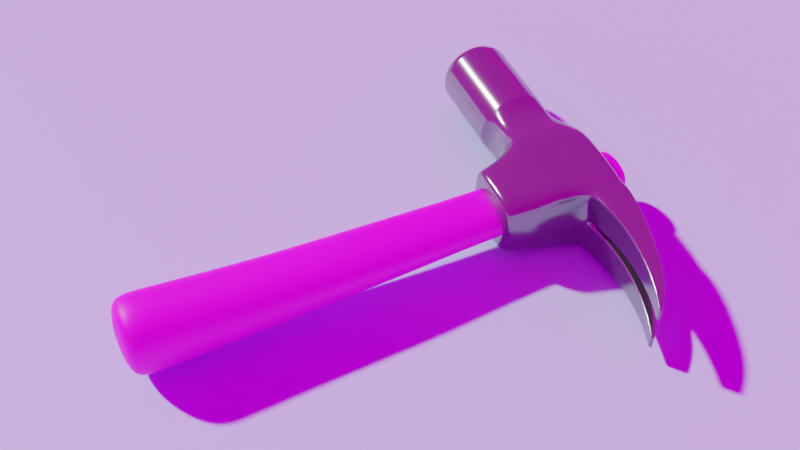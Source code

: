 # Source: Hammer.blend  (saved by Blender 3.0.42; exported with 4.5.12 LTS)
import bpy
from mathutils import Matrix  # noqa: F401  (used for matrix-valued properties, if any)

bpy.ops.wm.read_factory_settings(use_empty=True)
scene = bpy.context.scene
scene.name = 'Scene'

# ---- collections
col_collection = bpy.data.collections.new('Collection'); scene.collection.children.link(col_collection)

# ---- images (referenced by path relative to the original .blend; pixels are not part of the script)
import os
ASSET_DIR = os.environ.get("B2B_ASSET_DIR", "")  # directory of the original .blend (textures are referenced by path, not embedded)
HERE = os.path.dirname(os.path.abspath(__file__))  # packed textures are extracted next to this script under _unpacked/

def load_image(name, relpath, width, height, colorspace="sRGB"):
    """Load a texture the original file referenced (path relative to the .blend, or extracted next to this script)."""
    p = next((c for c in (os.path.join(HERE, relpath), os.path.join(ASSET_DIR, relpath)) if relpath and os.path.exists(c)), "")
    if p:
        img = bpy.data.images.load(p, check_existing=True)
        img.name = name
    else:  # same state as the original file: an image datablock whose file is absent (Cycles renders it pink)
        img = bpy.data.images.new(name, width, height)
        img.source = "FILE"
        img.filepath = "//" + (relpath or name)
    img.colorspace_settings.name = colorspace
    return img
img_wood_jpg = load_image('wood.jpg', 'wood.jpg', 1024, 1024, 'sRGB')
img_quattro_canti_4k_exr = load_image('quattro_canti_4k.exr', 'quattro_canti_4k.exr', 1024, 1024, 'Linear Rec.709')

# ---- materials (node trees are filled in below, after node groups)
mat_material = bpy.data.materials.new('Material')
mat_material.alpha_threshold = 0.0
mat_material.line_color = (0.0, 0.0, 0.0, 1.0)
mat_001 = bpy.data.materials.new('材质.001')
mat_x = bpy.data.materials.new('材质')

# ---- material node trees
mat_material.use_nodes = True; mat_material.node_tree.nodes.clear()
_N = mat_material.node_tree.nodes; _L = mat_material.node_tree.links
n0 = _N.new('ShaderNodeOutputMaterial'); n0.name = 'Material Output'; n0.location = (300, 300)
n1 = _N.new('ShaderNodeBsdfPrincipled'); n1.name = 'Principled BSDF'; n1.location = (10, 300)
n1.distribution = 'GGX'
n1.subsurface_method = 'BURLEY'
n1.inputs[0].default_value = (0.2598, 0.2598, 0.2598, 1.0)
n1.inputs[1].default_value = 0.9
n1.inputs[2].default_value = 0.14
n1.inputs[3].default_value = 1.45
n1.inputs[27].default_value = (0.0, 0.0, 0.0, 1.0)
n1.inputs[28].default_value = 1.0
_L.new(n1.outputs[0], n0.inputs[0])
n0.is_active_output = True
mat_001.use_nodes = True; mat_001.node_tree.nodes.clear()
_N = mat_001.node_tree.nodes; _L = mat_001.node_tree.links
n0 = _N.new('ShaderNodeBsdfPrincipled'); n0.name = 'Principled BSDF'; n0.location = (146, 300)
n0.distribution = 'GGX'
n0.subsurface_method = 'BURLEY'
n0.inputs[3].default_value = 1.45
n0.inputs[27].default_value = (0.0, 0.0, 0.0, 1.0)
n0.inputs[28].default_value = 1.0
n1 = _N.new('ShaderNodeOutputMaterial'); n1.name = 'Material Output'; n1.location = (436, 300)
n2 = _N.new('ShaderNodeTexImage'); n2.name = '图像纹理'; n2.location = (-394, 210)
n2.image = img_wood_jpg
n3 = _N.new('ShaderNodeGamma'); n3.name = '伽玛'; n3.location = (-74, 223)
n3.inputs[1].default_value = 1.5
_L.new(n0.outputs[0], n1.inputs[0])
_L.new(n2.outputs[0], n3.inputs[0])
_L.new(n3.outputs[0], n0.inputs[0])
n1.is_active_output = True
mat_x.use_nodes = True; mat_x.node_tree.nodes.clear()
_N = mat_x.node_tree.nodes; _L = mat_x.node_tree.links
n0 = _N.new('ShaderNodeBsdfPrincipled'); n0.name = 'Principled BSDF'; n0.location = (10, 300)
n0.distribution = 'GGX'
n0.subsurface_method = 'BURLEY'
n0.inputs[0].default_value = (0.5414, 0.7918, 0.9849, 1.0)
n0.inputs[3].default_value = 1.45
n0.inputs[27].default_value = (0.0, 0.0, 0.0, 1.0)
n0.inputs[28].default_value = 1.0
n1 = _N.new('ShaderNodeOutputMaterial'); n1.name = 'Material Output'; n1.location = (300, 300)
_L.new(n0.outputs[0], n1.inputs[0])
n1.is_active_output = True

# ---- world
world_world = bpy.data.worlds.new('World'); scene.world = world_world
world_world.use_nodes = True; world_world.node_tree.nodes.clear()
_N = world_world.node_tree.nodes; _L = world_world.node_tree.links
n0 = _N.new('ShaderNodeOutputWorld'); n0.name = 'World Output'; n0.location = (300, 300)
n1 = _N.new('ShaderNodeBackground'); n1.name = 'Background'; n1.location = (10, 300)
n2 = _N.new('ShaderNodeTexEnvironment'); n2.name = '环境纹理'; n2.location = (-280, 280)
n2.image = img_quattro_canti_4k_exr
_L.new(n1.outputs[0], n0.inputs[0])
_L.new(n2.outputs[0], n1.inputs[0])
n0.is_active_output = True
world_world.color = (0.05088, 0.05088, 0.05088)
world_world.use_sun_shadow = False
world_world.sun_shadow_jitter_overblur = 0.0

# ---- cameras
cam_x = bpy.data.cameras.new('摄像机')

# ---- meshes
me_cube = bpy.data.meshes.new('Cube')
me_cube.from_pydata([(0.9812, 1.017, 0.9969), (1.0, 0.5768, -0.5768), (0.7474, -1.634, 0.7474), (0.7474, -1.634, -0.7474), (-0.9812, 1.017, 0.9969), (-1.0, 0.5768, -0.5768), (-0.7474, -1.634, 0.7474), (-0.7474, -1.634, -0.7474), (0.0, 1.0, -1.0), (0.0, -1.634, 0.7474), (0.0, -1.634, -0.7474), (-0.0188, 1.017, 0.9969), (0.9786, 1.109, 0.003897), (-0.7474, -1.634, 0.0), (0.7474, -1.634, 0.0), (-0.9786, 1.109, 0.003897), (0.02142, 1.109, 0.003897), (-1.0, 0.0, -0.6078), (1.0, 0.0, 0.6078), (-1.0, 0.0, 0.6078), (1.0, 0.0, -0.6078), (0.0, -0.4805, -0.9128), (1.0, 0.0, 0.0), (-1.0, 0.0, 0.0), (-1.0, -0.6078, 0.0), (-1.0, -0.5768, 0.5768), (1.0, -0.6078, 0.0), (1.0, -0.5768, -0.5768), (0.0, -0.4805, 1.0), (0.0, -1.0, -1.0), (1.0, -0.5768, 0.5768), (-1.0, -0.5768, -0.5768), (0.0, -2.122, -0.7474), (0.0, -2.122, 0.7474), (0.7474, -2.122, 0.0), (-0.7474, -2.122, 0.0), (-0.7474, -2.122, 0.7474), (0.7474, -2.122, -0.7474), (0.7474, -2.122, 0.7474), (-0.7474, -2.122, -0.7474), (0.0, -2.417, -0.9884), (0.0, -2.417, 0.9884), (0.9884, -2.417, 6.969e-09), (-0.9884, -2.417, 6.969e-09), (-0.6989, -2.417, 0.6989), (0.6989, -2.417, -0.6989), (0.6989, -2.417, 0.6989), (-0.6989, -2.417, -0.6989), (-1.49e-08, -4.745, -0.6587), (0.0, -4.46, -0.9884), (-7.451e-09, -4.707, -0.8339), (-1.863e-09, -4.603, -0.947), (-6.708e-10, -4.745, 0.6587), (0.0, -4.46, 0.9884), (0.0, -4.707, 0.8339), (0.0, -4.603, 0.947), (0.9884, -4.46, 4.8e-08), (0.6587, -4.745, 5.148e-08), (0.947, -4.603, 5.215e-08), (0.8339, -4.707, 5.402e-08), (-0.9884, -4.46, 4.8e-08), (-0.6587, -4.745, 6.706e-08), (-0.947, -4.603, 5.402e-08), (-0.8339, -4.707, 6.147e-08), (-0.4658, -4.745, 0.4658), (-0.6989, -4.46, 0.6989), (-0.5897, -4.707, 0.5897), (-0.6696, -4.603, 0.6696), (0.4658, -4.745, -0.4658), (0.6989, -4.46, -0.6989), (0.5897, -4.707, -0.5897), (0.6696, -4.603, -0.6696), (0.4658, -4.745, 0.4658), (0.6989, -4.46, 0.6989), (0.5897, -4.707, 0.5897), (0.6696, -4.603, 0.6696), (-0.4658, -4.745, -0.4658), (-0.6989, -4.46, -0.6989), (-0.5897, -4.707, -0.5897), (-0.6696, -4.603, -0.6696), (0.3259, 4.454, -0.244), (0.3237, 4.494, -0.1913), (0.6763, 4.494, -0.1913), (0.6741, 4.454, -0.244), (-0.6741, 4.454, -0.244), (-0.6763, 4.494, -0.1913), (-0.3237, 4.494, -0.1913), (-0.3259, 4.454, -0.244), (0.2159, 3.912, 0.3036), (0.1098, 2.556, 0.723), (0.1119, 2.23, 0.2457), (0.2357, 3.659, 0.07996), (0.7664, 3.91, 0.3045), (0.8902, 2.556, 0.723), (0.7841, 3.661, 0.07947), (0.8881, 2.23, 0.2457), (-0.7841, 3.912, 0.3036), (-0.8902, 2.556, 0.723), (-0.8881, 2.23, 0.2457), (-0.7643, 3.659, 0.07996), (-0.2336, 3.91, 0.3045), (-0.1098, 2.556, 0.723), (-0.2159, 3.661, 0.07947), (-0.1119, 2.23, 0.2457), (-0.2156, 0.0, -1.945), (-0.2156, -0.3626, -1.945), (0.0, 0.3626, -1.945), (-0.2156, 0.3626, -1.945), (0.0, -0.3626, -1.945), (0.2156, -0.3626, -1.945), (0.2156, 0.0, -1.945), (0.2156, 0.3626, -1.945), (-0.2156, 0.0, -1.009), (0.0, -2.439, -0.9884), (0.6989, -2.439, -0.6989), (-0.6989, -2.439, -0.6989), (0.0, -2.439, 0.9884), (-0.6989, -2.439, 0.6989), (0.6989, -2.439, 0.6989), (0.9884, -2.439, 7.425e-09), (-0.9884, -2.439, 7.425e-09), (0.7011, -2.403, 0.7011), (-0.9776, -2.403, 6.656e-09), (0.0, -2.403, 0.9776), (-0.7011, -2.403, 0.7011), (0.9776, -2.403, 6.656e-09), (0.0, -2.403, -0.9776), (-0.7011, -2.403, -0.7011), (0.7011, -2.403, -0.7011), (0.6989, -4.447, -0.6989), (-0.6989, -4.447, 0.6989), (0.9884, -4.447, 4.773e-08), (-0.9884, -4.447, 4.773e-08), (0.0, -4.447, -0.9884), (-0.6989, -4.447, -0.6989), (0.0, -4.447, 0.9884), (0.6989, -4.447, 0.6989), (-0.9855, -4.47, 4.842e-08), (-0.6968, -4.47, 0.6968), (0.9855, -4.47, 4.829e-08), (0.6968, -4.47, -0.6968), (0.0, -4.47, 0.9855), (-1.309e-10, -4.47, -0.9855), (0.6968, -4.47, 0.6968), (-0.6968, -4.47, -0.6968), (-0.6795, -4.745, 6.706e-08), (-0.4805, -4.745, 0.4805), (0.6795, -4.745, 5.215e-08), (0.4805, -4.745, -0.4805), (0.0, -4.745, 0.6795), (-1.49e-08, -4.745, -0.6795), (0.4805, -4.745, 0.4805), (-0.4805, -4.745, -0.4805), (1.0, 0.5768, 0.5768), (0.0, 0.4805, 1.0), (0.0188, 1.017, 0.9969), (-1.0, 0.5768, 0.5768), (0.692, 4.508, -0.2028), (0.308, 4.508, -0.2028), (-0.308, 4.508, -0.2028), (-0.692, 4.508, -0.2028), (0.7841, 3.912, 0.3036), (0.9079, 2.558, 0.7227), (0.2336, 3.91, 0.3045), (0.09206, 2.558, 0.7227), (-0.2159, 3.912, 0.3036), (-0.09206, 2.558, 0.7227), (-0.7664, 3.91, 0.3045), (-0.9079, 2.558, 0.7227), (-1.0, 0.6078, 0.0), (1.0, 0.6078, 0.0), (0.0, 1.089, 0.0), (-0.02142, 1.109, 0.003897), (0.308, 4.473, -0.2516), (0.692, 4.473, -0.2516), (-0.692, 4.473, -0.2516), (-0.308, 4.473, -0.2516), (0.09206, 2.231, 0.2458), (0.2159, 3.661, 0.07947), (0.7643, 3.659, 0.07996), (0.9079, 2.231, 0.2458), (-0.9079, 2.231, 0.2458), (-0.7841, 3.661, 0.07947), (-0.2357, 3.659, 0.07996), (-0.09206, 2.231, 0.2458), (0.6938, 4.496, -0.1929), (0.3062, 4.496, -0.1929), (0.3062, 4.457, -0.2451), (0.6938, 4.457, -0.2451), (0.678, 4.483, -0.1816), (0.322, 4.483, -0.1816), (0.3241, 4.439, -0.2377), (0.6759, 4.439, -0.2377), (-0.3066, 4.499, -0.1953), (-0.6934, 4.499, -0.1953), (-0.6934, 4.461, -0.2467), (-0.3066, 4.461, -0.2467), (-0.3224, 4.486, -0.184), (-0.6776, 4.486, -0.184), (-0.6754, 4.443, -0.2393), (-0.3246, 4.443, -0.2393), (-1.0, 0.0, -1.0), (-1.0, -1.0, -1.0), (1.0, 1.089, 0.0), (1.0, 1.0, -1.0), (-1.0, -1.0, 0.0), (-0.3025, -0.4805, 1.0), (1.0, -1.0, 0.0), (1.0, -1.0, -1.0), (-1.0, 1.089, 0.0), (-1.0, 1.0, -1.0), (0.3025, 0.0, 1.0), (0.3025, -0.4805, 1.0), (-0.3025, 0.0, 1.0), (-0.3025, 0.4805, 1.0), (1.0, 0.0, -1.0), (0.3025, 0.4805, 1.0), (-1.0, 0.0, -0.5768), (-1.0, -0.6078, -0.6078), (1.0, 0.5768, 0.0), (1.0, 0.6078, -0.6078), (-1.0, -0.5768, 0.0), (-1.0, -0.6078, 0.6078), (1.0, -0.5768, 0.0), (1.0, -0.6078, -0.6078), (-1.0, 0.5768, 0.0), (-1.0, 0.6078, -0.6078), (1.0, 0.0, 0.5768), (1.0, -0.6078, 0.6078), (-1.0, 0.0, 0.5768), (-1.0, 0.6078, 0.6078), (1.0, 0.0, -0.5768), (1.0, 0.6078, 0.6078), (-0.8572, 0.0, -1.724), (0.8572, 0.0, -1.724), (0.8572, -0.8572, -1.724), (0.0, -0.8572, -1.724), (-0.8572, -0.8572, -1.724), (0.8572, 0.8572, -1.724), (0.0, 0.8572, -1.724), (-0.8572, 0.8572, -1.724), (0.0, -1.0, 1.0), (-1.0, -1.0, 1.0), (1.0, 0.0, 1.0), (1.0, -1.0, 1.0), (-1.0, 0.0, 1.0), (-1.0, 1.0, 1.0), (0.0, 1.0, 1.0), (1.0, 1.0, 1.0), (0.0, 0.4805, -0.9128), (-0.3025, -0.4805, -0.9128), (0.3025, 0.0, -0.9128), (0.3025, -0.4805, -0.9128), (-0.3025, 0.0, -0.9128), (-0.3025, 0.4805, -0.9128), (0.3025, 0.4805, -0.9128), (0.3025, 0.4805, 0.9816), (0.0, 0.4805, 0.9816), (0.3025, -0.4805, 0.9816), (0.3025, 0.0, 0.9816), (0.0, -0.4805, 0.9816), (-0.3025, 0.4805, 0.9816), (-0.3025, 0.0, 0.9816), (-0.3025, -0.4805, 0.9816), (-0.8138, 0.0, -1.945), (-0.8138, -0.8138, -1.945), (0.0, 0.8138, -1.945), (-0.8138, 0.8138, -1.945), (0.0, -0.8138, -1.945), (0.8138, -0.8138, -1.945), (0.8138, 0.0, -1.945), (0.8138, 0.8138, -1.945), (-0.2156, -0.3626, -1.009), (0.0, 0.3626, -1.009), (-0.2156, 0.3626, -1.009), (0.0, -0.3626, -1.009), (0.2156, -0.3626, -1.009), (0.2156, 0.0, -1.009), (0.2156, 0.3626, -1.009), (-0.2156, 0.0, -1.877), (-0.2156, 0.3626, -1.877), (0.0, 0.3626, -1.877), (0.2156, 0.3626, -1.877), (0.2156, -0.3626, -1.877), (0.0, -0.3626, -1.877), (-0.2156, -0.3626, -1.877), (0.2156, 0.0, -1.877)], [], [(260, 258, 252, 21), (10, 3, 37, 32), (23, 229, 156, 225), (238, 234, 270, 271), (22, 227, 30, 223), (237, 233, 264, 265), (7, 10, 32, 39), (259, 256, 255, 251), (14, 2, 38, 34), (210, 209, 171, 8), (8, 171, 203, 204), (231, 22, 223, 27), (217, 23, 225, 5), (6, 13, 35, 36), (31, 221, 23, 217), (1, 219, 22, 231), (258, 259, 251, 252), (234, 235, 269, 270), (219, 153, 227, 22), (235, 236, 268, 269), (221, 25, 229, 23), (256, 257, 249, 255), (13, 6, 242, 205), (14, 3, 208, 207), (6, 9, 241, 242), (3, 10, 29, 208), (9, 2, 244, 241), (10, 7, 202, 29), (7, 13, 205, 202), (2, 14, 207, 244), (127, 126, 40, 47), (125, 121, 46, 42), (124, 122, 43, 44), (123, 124, 44, 41), (3, 14, 34, 37), (13, 7, 39, 35), (2, 9, 33, 38), (9, 6, 36, 33), (129, 131, 56, 69), (134, 133, 49, 77), (132, 134, 77, 60), (126, 128, 45, 40), (128, 125, 42, 45), (122, 127, 47, 43), (121, 123, 41, 46), (136, 135, 53, 73), (130, 132, 60, 65), (135, 130, 65, 53), (52, 64, 61, 76, 48, 68, 57, 72), (131, 136, 73, 56), (145, 146, 66, 63), (63, 66, 67, 62), (137, 138, 65, 60), (147, 148, 70, 59), (59, 70, 71, 58), (139, 140, 69, 56), (141, 138, 67, 55), (55, 67, 66, 54), (54, 66, 146, 149), (142, 140, 71, 51), (51, 71, 70, 50), (50, 70, 148, 150), (143, 141, 55, 75), (75, 55, 54, 74), (74, 54, 149, 151), (144, 142, 51, 79), (79, 51, 50, 78), (78, 50, 150, 152), (152, 145, 63, 78), (78, 63, 62, 79), (144, 137, 60, 77), (151, 147, 59, 74), (74, 59, 58, 75), (143, 139, 56, 73), (133, 129, 69, 49), (173, 158, 157, 174), (0, 93, 89, 155), (247, 164, 177, 171), (203, 180, 162, 248), (188, 174, 157, 185), (175, 160, 159, 176), (11, 101, 97, 4), (246, 168, 181, 209), (171, 184, 166, 247), (196, 176, 159, 193), (191, 80, 83, 192), (197, 86, 85, 198), (16, 90, 95, 12), (186, 158, 173, 187), (199, 84, 87, 200), (15, 98, 103, 172), (194, 160, 175, 195), (91, 179, 95, 90), (94, 161, 162, 180), (92, 163, 89, 93), (88, 178, 177, 164), (99, 183, 103, 98), (102, 165, 166, 184), (100, 167, 97, 101), (96, 182, 181, 168), (189, 82, 81, 190), (285, 279, 112, 272), (283, 284, 275, 276), (281, 282, 278, 273), (279, 280, 274, 112), (236, 237, 265, 268), (239, 238, 271, 266), (240, 239, 266, 267), (233, 240, 267, 264), (40, 45, 114, 113), (42, 46, 118, 119), (41, 44, 117, 116), (44, 43, 120, 117), (46, 41, 116, 118), (43, 47, 115, 120), (47, 40, 113, 115), (45, 42, 119, 114), (38, 33, 123, 121), (35, 39, 127, 122), (37, 34, 125, 128), (32, 37, 128, 126), (33, 36, 124, 123), (36, 35, 122, 124), (34, 38, 121, 125), (39, 32, 126, 127), (113, 114, 129, 133), (119, 118, 136, 131), (116, 117, 130, 135), (117, 120, 132, 130), (118, 116, 135, 136), (120, 115, 134, 132), (115, 113, 133, 134), (114, 119, 131, 129), (75, 58, 139, 143), (79, 62, 137, 144), (77, 49, 142, 144), (73, 53, 141, 143), (49, 69, 140, 142), (53, 65, 138, 141), (58, 71, 140, 139), (62, 67, 138, 137), (61, 64, 146, 145), (57, 68, 148, 147), (64, 52, 149, 146), (68, 48, 150, 148), (52, 72, 151, 149), (48, 76, 152, 150), (76, 61, 145, 152), (72, 57, 147, 151), (0, 155, 247, 248), (11, 4, 246, 247), (81, 82, 157, 158), (85, 86, 159, 160), (92, 93, 162, 161), (89, 163, 88, 164), (100, 101, 166, 165), (97, 167, 96, 168), (189, 92, 161, 185), (190, 81, 158, 186), (155, 89, 164, 247), (93, 0, 248, 162), (197, 100, 165, 193), (198, 85, 160, 194), (4, 97, 168, 246), (101, 11, 247, 166), (15, 172, 171, 209), (16, 12, 203, 171), (83, 80, 173, 174), (87, 84, 175, 176), (91, 90, 177, 178), (95, 179, 94, 180), (99, 98, 181, 182), (103, 183, 102, 184), (90, 16, 171, 177), (191, 91, 178, 187), (12, 95, 180, 203), (192, 83, 174, 188), (98, 15, 209, 181), (199, 99, 182, 195), (172, 103, 184, 171), (200, 87, 176, 196), (179, 192, 188, 94), (80, 191, 187, 173), (163, 190, 186, 88), (82, 189, 185, 157), (92, 189, 190, 163), (88, 186, 187, 178), (91, 191, 192, 179), (94, 188, 185, 161), (183, 200, 196, 102), (84, 199, 195, 175), (167, 198, 194, 96), (86, 197, 193, 159), (96, 194, 195, 182), (99, 199, 200, 183), (100, 197, 198, 167), (102, 196, 193, 165), (218, 17, 201, 202), (170, 220, 204, 203), (222, 24, 205, 242), (224, 26, 207, 208), (226, 169, 209, 210), (228, 18, 243, 244), (230, 19, 245, 246), (220, 20, 215, 204), (232, 170, 203, 248), (24, 218, 202, 205), (26, 228, 244, 207), (169, 230, 246, 209), (17, 226, 210, 201), (18, 232, 248, 243), (19, 222, 242, 245), (20, 224, 208, 215), (31, 217, 17, 218), (219, 1, 220, 170), (25, 221, 24, 222), (27, 223, 26, 224), (5, 225, 169, 226), (30, 227, 18, 228), (156, 229, 19, 230), (1, 231, 20, 220), (153, 219, 170, 232), (221, 31, 218, 24), (223, 30, 228, 26), (225, 156, 230, 169), (217, 5, 226, 17), (227, 153, 232, 18), (229, 25, 222, 19), (231, 27, 224, 20), (201, 210, 240, 233), (210, 8, 239, 240), (8, 204, 238, 239), (29, 202, 237, 236), (208, 29, 236, 235), (215, 208, 235, 234), (202, 201, 233, 237), (204, 215, 234, 238), (28, 206, 242, 241), (211, 212, 244, 243), (213, 214, 246, 245), (154, 216, 248, 247), (212, 28, 241, 244), (214, 154, 247, 246), (216, 211, 243, 248), (206, 213, 245, 242), (261, 262, 253, 254), (263, 260, 21, 250), (262, 263, 250, 253), (257, 261, 254, 249), (154, 214, 261, 257), (213, 206, 263, 262), (206, 28, 260, 263), (214, 213, 262, 261), (216, 154, 257, 256), (212, 211, 259, 258), (211, 216, 256, 259), (28, 212, 258, 260), (104, 105, 265, 264), (106, 107, 267, 266), (108, 109, 269, 268), (110, 111, 271, 270), (111, 106, 266, 271), (105, 108, 268, 265), (107, 104, 264, 267), (109, 110, 270, 269), (286, 283, 276, 277), (284, 285, 272, 275), (282, 286, 277, 278), (280, 281, 273, 274), (107, 106, 281, 280), (111, 110, 286, 282), (108, 105, 285, 284), (110, 109, 283, 286), (104, 107, 280, 279), (106, 111, 282, 281), (109, 108, 284, 283), (105, 104, 279, 285)])
me_cube.polygons.foreach_set('use_smooth', [True] * 277)
_uv = me_cube.uv_layers.new(name='UVMap')
_uv.uv.foreach_set('vector', [0.75, 0.6778, 0.6972, 0.6778, 0.6972, 0.6778, 0.75, 0.6778, 0.4066, 0.875, 0.4066, 0.7816, 0.4066, 0.7816, 0.4066, 0.875, 0.5, 0.125, 0.5721, 0.125, 0.5721, 0.1971, 0.5, 0.1971, 0.375, 0.5, 0.375, 0.625, 0.375, 0.625, 0.375, 0.5, 0.5, 0.625, 0.5721, 0.625, 0.5721, 0.6971, 0.5, 0.6971, 0.375, 0.0, 0.375, 0.125, 0.375, 0.125, 0.375, 0.0, 0.4066, 0.9684, 0.4066, 0.875, 0.4066, 0.875, 0.4066, 0.9684, 0.6972, 0.625, 0.6972, 0.5722, 0.6972, 0.5722, 0.6972, 0.625, 0.5, 0.7816, 0.5934, 0.7816, 0.5934, 0.7816, 0.5, 0.7816, 0.375, 0.25, 0.5, 0.25, 0.5, 0.375, 0.375, 0.375, 0.375, 0.375, 0.5, 0.375, 0.5, 0.5, 0.375, 0.5, 0.4279, 0.625, 0.5, 0.625, 0.5, 0.6971, 0.4279, 0.6971, 0.4279, 0.125, 0.5, 0.125, 0.5, 0.1971, 0.4279, 0.1971, 0.5934, 0.9684, 0.5, 0.9684, 0.5, 0.9684, 0.5934, 0.9684, 0.4279, 0.05291, 0.5, 0.05291, 0.5, 0.125, 0.4279, 0.125, 0.4279, 0.5529, 0.5, 0.5529, 0.5, 0.625, 0.4279, 0.625, 0.6972, 0.6778, 0.6972, 0.625, 0.6972, 0.625, 0.6972, 0.6778, 0.375, 0.625, 0.375, 0.75, 0.375, 0.75, 0.375, 0.625, 0.5, 0.5529, 0.5721, 0.5529, 0.5721, 0.625, 0.5, 0.625, 0.375, 0.75, 0.375, 0.875, 0.375, 0.875, 0.375, 0.75, 0.5, 0.05291, 0.5721, 0.05291, 0.5721, 0.125, 0.5, 0.125, 0.6972, 0.5722, 0.75, 0.5722, 0.75, 0.5722, 0.6972, 0.5722, 0.5, 0.9684, 0.5934, 0.9684, 0.625, 1.0, 0.5, 1.0, 0.5, 0.7816, 0.4066, 0.7816, 0.375, 0.75, 0.5, 0.75, 0.5934, 0.9684, 0.5934, 0.875, 0.625, 0.875, 0.625, 1.0, 0.4066, 0.7816, 0.4066, 0.875, 0.375, 0.875, 0.375, 0.75, 0.5934, 0.875, 0.5934, 0.7816, 0.625, 0.75, 0.625, 0.875, 0.4066, 0.875, 0.4066, 0.9684, 0.375, 1.0, 0.375, 0.875, 0.4066, 0.9684, 0.5, 0.9684, 0.5, 1.0, 0.375, 1.0, 0.5934, 0.7816, 0.5, 0.7816, 0.5, 0.75, 0.625, 0.75, 0.4066, 0.9684, 0.4066, 0.875, 0.4066, 0.875, 0.4066, 0.9684, 0.5, 0.7816, 0.5934, 0.7816, 0.5934, 0.7816, 0.5, 0.7816, 0.5934, 0.9684, 0.5, 0.9684, 0.5, 0.9684, 0.5934, 0.9684, 0.5934, 0.875, 0.5934, 0.9684, 0.5934, 0.9684, 0.5934, 0.875, 0.4066, 0.7816, 0.5, 0.7816, 0.5, 0.7816, 0.4066, 0.7816, 0.5, 0.9684, 0.4066, 0.9684, 0.4066, 0.9684, 0.5, 0.9684, 0.5934, 0.7816, 0.5934, 0.875, 0.5934, 0.875, 0.5934, 0.7816, 0.5934, 0.875, 0.5934, 0.9684, 0.5934, 0.9684, 0.5934, 0.875, 0.4066, 0.7816, 0.5, 0.7816, 0.5, 0.7816, 0.4066, 0.7816, 0.4066, 0.9684, 0.4066, 0.875, 0.4066, 0.875, 0.4066, 0.9684, 0.5, 0.9684, 0.4066, 0.9684, 0.4066, 0.9684, 0.5, 0.9684, 0.4066, 0.875, 0.4066, 0.7816, 0.4066, 0.7816, 0.4066, 0.875, 0.4066, 0.7816, 0.5, 0.7816, 0.5, 0.7816, 0.4066, 0.7816, 0.5, 0.9684, 0.4066, 0.9684, 0.4066, 0.9684, 0.5, 0.9684, 0.5934, 0.7816, 0.5934, 0.875, 0.5934, 0.875, 0.5934, 0.7816, 0.5934, 0.7816, 0.5934, 0.875, 0.5934, 0.875, 0.5934, 0.7816, 0.5934, 0.9684, 0.5, 0.9684, 0.5, 0.9684, 0.5934, 0.9684, 0.5934, 0.875, 0.5934, 0.9684, 0.5934, 0.9684, 0.5934, 0.875, 0.5695, 0.875, 0.5572, 0.9322, 0.5, 0.9445, 0.4428, 0.9322, 0.4305, 0.875, 0.4428, 0.8178, 0.5, 0.8055, 0.5572, 0.8178, 0.5, 0.7816, 0.5934, 0.7816, 0.5934, 0.7816, 0.5, 0.7816, 0.5, 0.9463, 0.5592, 0.9342, 0.5756, 0.9506, 0.5, 0.9585, 0.5, 0.9585, 0.5756, 0.9506, 0.5924, 0.9674, 0.5, 0.9684, 0.5, 0.9684, 0.5934, 0.9684, 0.5934, 0.9684, 0.5, 0.9684, 0.5, 0.8037, 0.4408, 0.8158, 0.4244, 0.7994, 0.5, 0.7915, 0.5, 0.7915, 0.4244, 0.7994, 0.4076, 0.7826, 0.5, 0.7816, 0.5, 0.7816, 0.4066, 0.7816, 0.4066, 0.7816, 0.5, 0.7816, 0.5934, 0.875, 0.5934, 0.9684, 0.5924, 0.9674, 0.5934, 0.875, 0.5934, 0.875, 0.5924, 0.9674, 0.5756, 0.9506, 0.5835, 0.875, 0.5835, 0.875, 0.5756, 0.9506, 0.5592, 0.9342, 0.5713, 0.875, 0.4066, 0.875, 0.4066, 0.7816, 0.4076, 0.7826, 0.4066, 0.875, 0.4066, 0.875, 0.4076, 0.7826, 0.4244, 0.7994, 0.4165, 0.875, 0.4165, 0.875, 0.4244, 0.7994, 0.4408, 0.8158, 0.4287, 0.875, 0.5934, 0.7816, 0.5934, 0.875, 0.5934, 0.875, 0.5924, 0.7826, 0.5924, 0.7826, 0.5934, 0.875, 0.5835, 0.875, 0.5756, 0.7994, 0.5756, 0.7994, 0.5835, 0.875, 0.5713, 0.875, 0.5592, 0.8158, 0.4066, 0.9684, 0.4066, 0.875, 0.4066, 0.875, 0.4076, 0.9674, 0.4076, 0.9674, 0.4066, 0.875, 0.4165, 0.875, 0.4244, 0.9506, 0.4244, 0.9506, 0.4165, 0.875, 0.4287, 0.875, 0.4408, 0.9342, 0.4408, 0.9342, 0.5, 0.9463, 0.5, 0.9585, 0.4244, 0.9506, 0.4244, 0.9506, 0.5, 0.9585, 0.5, 0.9684, 0.4076, 0.9674, 0.4066, 0.9684, 0.5, 0.9684, 0.5, 0.9684, 0.4066, 0.9684, 0.5592, 0.8158, 0.5, 0.8037, 0.5, 0.7915, 0.5756, 0.7994, 0.5756, 0.7994, 0.5, 0.7915, 0.5, 0.7816, 0.5924, 0.7826, 0.5934, 0.7816, 0.5, 0.7816, 0.5, 0.7816, 0.5934, 0.7816, 0.4066, 0.875, 0.4066, 0.7816, 0.4066, 0.7816, 0.4066, 0.875, 0.5, 0.3758, 0.3974, 0.375, 0.3974, 0.5, 0.5, 0.4992, 0.625, 0.4977, 0.625, 0.4973, 0.625, 0.3777, 0.625, 0.3773, 0.625, 0.375, 0.625, 0.375, 0.5, 0.375, 0.5, 0.375, 0.5, 0.5, 0.5, 0.5, 0.625, 0.5, 0.625, 0.5, 0.5, 0.4992, 0.5, 0.4992, 0.3974, 0.5, 0.4011, 0.5, 0.5, 0.2508, 0.3974, 0.25, 0.3974, 0.375, 0.5, 0.3742, 0.625, 0.3727, 0.625, 0.3723, 0.625, 0.2527, 0.625, 0.2523, 0.625, 0.25, 0.625, 0.25, 0.5, 0.25, 0.5, 0.25, 0.5, 0.375, 0.5, 0.375, 0.625, 0.375, 0.625, 0.375, 0.5, 0.3742, 0.5, 0.3742, 0.3974, 0.375, 0.4002, 0.375, 0.5, 0.3818, 0.5, 0.3819, 0.5, 0.4931, 0.5, 0.4932, 0.4044, 0.3695, 0.4017, 0.3695, 0.4017, 0.2555, 0.4044, 0.2555, 0.5, 0.3776, 0.5, 0.378, 0.5, 0.497, 0.5, 0.4974, 0.4011, 0.375, 0.3974, 0.375, 0.5, 0.3758, 0.5, 0.3758, 0.5, 0.2568, 0.5, 0.2569, 0.5, 0.3681, 0.5, 0.3682, 0.5, 0.2526, 0.5, 0.253, 0.5, 0.372, 0.5, 0.3724, 0.4002, 0.25, 0.3974, 0.25, 0.5, 0.2508, 0.5, 0.2508, 0.5, 0.3798, 0.5, 0.4952, 0.5, 0.497, 0.5, 0.378, 0.5, 0.4995, 0.5859, 0.5, 0.625, 0.5, 0.5, 0.5, 0.5864, 0.4961, 0.5864, 0.3789, 0.625, 0.3777, 0.625, 0.4973, 0.5859, 0.375, 0.5, 0.3755, 0.5, 0.375, 0.625, 0.375, 0.5, 0.2548, 0.5, 0.3702, 0.5, 0.372, 0.5, 0.253, 0.5, 0.3745, 0.5859, 0.375, 0.625, 0.375, 0.5, 0.375, 0.5864, 0.3711, 0.5864, 0.2539, 0.625, 0.2527, 0.625, 0.3723, 0.5859, 0.25, 0.5, 0.2505, 0.5, 0.25, 0.625, 0.25, 0.4053, 0.4946, 0.4017, 0.4945, 0.4017, 0.3805, 0.4053, 0.3804, 0.2048, 0.6702, 0.2048, 0.625, 0.2048, 0.625, 0.2048, 0.6702, 0.2952, 0.6702, 0.25, 0.6702, 0.25, 0.6702, 0.2952, 0.6702, 0.25, 0.5798, 0.2952, 0.5798, 0.2952, 0.5798, 0.25, 0.5798, 0.2048, 0.625, 0.2048, 0.5798, 0.2048, 0.5798, 0.2048, 0.625, 0.375, 0.875, 0.375, 1.0, 0.375, 1.0, 0.375, 0.875, 0.375, 0.375, 0.375, 0.5, 0.375, 0.5, 0.375, 0.375, 0.375, 0.25, 0.375, 0.375, 0.375, 0.375, 0.375, 0.25, 0.375, 0.125, 0.375, 0.25, 0.375, 0.25, 0.375, 0.125, 0.4066, 0.875, 0.4066, 0.7816, 0.4066, 0.7816, 0.4066, 0.875, 0.5, 0.7816, 0.5934, 0.7816, 0.5934, 0.7816, 0.5, 0.7816, 0.5934, 0.875, 0.5934, 0.9684, 0.5934, 0.9684, 0.5934, 0.875, 0.5934, 0.9684, 0.5, 0.9684, 0.5, 0.9684, 0.5934, 0.9684, 0.5934, 0.7816, 0.5934, 0.875, 0.5934, 0.875, 0.5934, 0.7816, 0.5, 0.9684, 0.4066, 0.9684, 0.4066, 0.9684, 0.5, 0.9684, 0.4066, 0.9684, 0.4066, 0.875, 0.4066, 0.875, 0.4066, 0.9684, 0.4066, 0.7816, 0.5, 0.7816, 0.5, 0.7816, 0.4066, 0.7816, 0.5934, 0.7816, 0.5934, 0.875, 0.5934, 0.875, 0.5934, 0.7816, 0.5, 0.9684, 0.4066, 0.9684, 0.4066, 0.9684, 0.5, 0.9684, 0.4066, 0.7816, 0.5, 0.7816, 0.5, 0.7816, 0.4066, 0.7816, 0.4066, 0.875, 0.4066, 0.7816, 0.4066, 0.7816, 0.4066, 0.875, 0.5934, 0.875, 0.5934, 0.9684, 0.5934, 0.9684, 0.5934, 0.875, 0.5934, 0.9684, 0.5, 0.9684, 0.5, 0.9684, 0.5934, 0.9684, 0.5, 0.7816, 0.5934, 0.7816, 0.5934, 0.7816, 0.5, 0.7816, 0.4066, 0.9684, 0.4066, 0.875, 0.4066, 0.875, 0.4066, 0.9684, 0.4066, 0.875, 0.4066, 0.7816, 0.4066, 0.7816, 0.4066, 0.875, 0.5, 0.7816, 0.5934, 0.7816, 0.5934, 0.7816, 0.5, 0.7816, 0.5934, 0.875, 0.5934, 0.9684, 0.5934, 0.9684, 0.5934, 0.875, 0.5934, 0.9684, 0.5, 0.9684, 0.5, 0.9684, 0.5934, 0.9684, 0.5934, 0.7816, 0.5934, 0.875, 0.5934, 0.875, 0.5934, 0.7816, 0.5, 0.9684, 0.4066, 0.9684, 0.4066, 0.9684, 0.5, 0.9684, 0.4066, 0.9684, 0.4066, 0.875, 0.4066, 0.875, 0.4066, 0.9684, 0.4066, 0.7816, 0.5, 0.7816, 0.5, 0.7816, 0.4066, 0.7816, 0.5924, 0.7826, 0.5, 0.7816, 0.5, 0.7816, 0.5934, 0.7816, 0.4076, 0.9674, 0.5, 0.9684, 0.5, 0.9684, 0.4066, 0.9684, 0.4066, 0.9684, 0.4066, 0.875, 0.4066, 0.875, 0.4066, 0.9684, 0.5934, 0.7816, 0.5934, 0.875, 0.5934, 0.875, 0.5934, 0.7816, 0.4066, 0.875, 0.4066, 0.7816, 0.4066, 0.7816, 0.4066, 0.875, 0.5934, 0.875, 0.5934, 0.9684, 0.5934, 0.9684, 0.5934, 0.875, 0.5, 0.7816, 0.4076, 0.7826, 0.4066, 0.7816, 0.5, 0.7816, 0.5, 0.9684, 0.5924, 0.9674, 0.5934, 0.9684, 0.5, 0.9684, 0.5, 0.9445, 0.5572, 0.9322, 0.5592, 0.9342, 0.5, 0.9463, 0.5, 0.8055, 0.4428, 0.8178, 0.4408, 0.8158, 0.5, 0.8037, 0.5572, 0.9322, 0.5695, 0.875, 0.5713, 0.875, 0.5592, 0.9342, 0.4428, 0.8178, 0.4305, 0.875, 0.4287, 0.875, 0.4408, 0.8158, 0.5695, 0.875, 0.5572, 0.8178, 0.5592, 0.8158, 0.5713, 0.875, 0.4305, 0.875, 0.4428, 0.9322, 0.4408, 0.9342, 0.4287, 0.875, 0.4428, 0.9322, 0.5, 0.9445, 0.5, 0.9463, 0.4408, 0.9342, 0.5572, 0.8178, 0.5, 0.8055, 0.5, 0.8037, 0.5592, 0.8158, 0.625, 0.4977, 0.625, 0.3773, 0.625, 0.375, 0.625, 0.5, 0.625, 0.3727, 0.625, 0.2523, 0.625, 0.25, 0.625, 0.375, 0.4017, 0.3805, 0.4017, 0.4945, 0.3974, 0.5, 0.3974, 0.375, 0.4017, 0.2555, 0.4017, 0.3695, 0.3974, 0.375, 0.3974, 0.25, 0.5864, 0.4961, 0.625, 0.4973, 0.625, 0.5, 0.5859, 0.5, 0.625, 0.3777, 0.5864, 0.3789, 0.5859, 0.375, 0.625, 0.375, 0.5864, 0.3711, 0.625, 0.3723, 0.625, 0.375, 0.5859, 0.375, 0.625, 0.2527, 0.5864, 0.2539, 0.5859, 0.25, 0.625, 0.25, 0.4053, 0.4946, 0.5864, 0.4961, 0.5859, 0.5, 0.4011, 0.5, 0.4053, 0.3804, 0.4017, 0.3805, 0.3974, 0.375, 0.4011, 0.375, 0.625, 0.3773, 0.625, 0.3777, 0.625, 0.375, 0.625, 0.375, 0.625, 0.4973, 0.625, 0.4977, 0.625, 0.5, 0.625, 0.5, 0.4044, 0.3695, 0.5864, 0.3711, 0.5859, 0.375, 0.4002, 0.375, 0.4044, 0.2555, 0.4017, 0.2555, 0.3974, 0.25, 0.4002, 0.25, 0.625, 0.2523, 0.625, 0.2527, 0.625, 0.25, 0.625, 0.25, 0.625, 0.3723, 0.625, 0.3727, 0.625, 0.375, 0.625, 0.375, 0.5, 0.2526, 0.5, 0.3724, 0.5, 0.375, 0.5, 0.25, 0.5, 0.3776, 0.5, 0.4974, 0.5, 0.5, 0.5, 0.375, 0.5, 0.4931, 0.5, 0.3819, 0.5, 0.3758, 0.5, 0.4992, 0.5, 0.3681, 0.5, 0.2569, 0.5, 0.2508, 0.5, 0.3742, 0.5, 0.3798, 0.5, 0.378, 0.5, 0.375, 0.5, 0.3755, 0.5, 0.497, 0.5, 0.4952, 0.5, 0.4995, 0.5, 0.5, 0.5, 0.2548, 0.5, 0.253, 0.5, 0.25, 0.5, 0.2505, 0.5, 0.372, 0.5, 0.3702, 0.5, 0.3745, 0.5, 0.375, 0.5, 0.378, 0.5, 0.3776, 0.5, 0.375, 0.5, 0.375, 0.5, 0.3818, 0.5, 0.3798, 0.5, 0.3755, 0.5, 0.3758, 0.5, 0.4974, 0.5, 0.497, 0.5, 0.5, 0.5, 0.5, 0.5, 0.4932, 0.5, 0.4931, 0.5, 0.4992, 0.5, 0.4992, 0.5, 0.253, 0.5, 0.2526, 0.5, 0.25, 0.5, 0.25, 0.5, 0.2568, 0.5, 0.2548, 0.5, 0.2505, 0.5, 0.2508, 0.5, 0.3724, 0.5, 0.372, 0.5, 0.375, 0.5, 0.375, 0.5, 0.3682, 0.5, 0.3681, 0.5, 0.3742, 0.5, 0.3742, 0.5, 0.4952, 0.5, 0.4932, 0.5, 0.4992, 0.5, 0.4995, 0.5, 0.3819, 0.5, 0.3818, 0.5, 0.3758, 0.5, 0.3758, 0.5864, 0.3789, 0.4053, 0.3804, 0.4011, 0.375, 0.5859, 0.375, 0.4017, 0.4945, 0.4053, 0.4946, 0.4011, 0.5, 0.3974, 0.5, 0.5864, 0.4961, 0.4053, 0.4946, 0.4053, 0.3804, 0.5864, 0.3789, 0.5859, 0.375, 0.4011, 0.375, 0.5, 0.3758, 0.5, 0.3755, 0.5, 0.3798, 0.5, 0.3818, 0.5, 0.4932, 0.5, 0.4952, 0.5, 0.4995, 0.5, 0.4992, 0.4011, 0.5, 0.5859, 0.5, 0.5, 0.3702, 0.5, 0.3682, 0.5, 0.3742, 0.5, 0.3745, 0.5, 0.2569, 0.5, 0.2568, 0.5, 0.2508, 0.5, 0.2508, 0.5864, 0.2539, 0.4044, 0.2555, 0.4002, 0.25, 0.5859, 0.25, 0.4017, 0.3695, 0.4044, 0.3695, 0.4002, 0.375, 0.3974, 0.375, 0.5859, 0.25, 0.4002, 0.25, 0.5, 0.2508, 0.5, 0.2505, 0.5, 0.2548, 0.5, 0.2568, 0.5, 0.3682, 0.5, 0.3702, 0.5864, 0.3711, 0.4044, 0.3695, 0.4044, 0.2555, 0.5864, 0.2539, 0.5, 0.3745, 0.5, 0.3742, 0.4002, 0.375, 0.5859, 0.375, 0.424, 0.04902, 0.424, 0.125, 0.375, 0.125, 0.375, 0.0, 0.5, 0.549, 0.424, 0.549, 0.375, 0.5, 0.5, 0.5, 0.576, 0.04902, 0.5, 0.04902, 0.5, 0.0, 0.625, 0.0, 0.424, 0.701, 0.5, 0.701, 0.5, 0.75, 0.375, 0.75, 0.424, 0.201, 0.5, 0.201, 0.5, 0.25, 0.375, 0.25, 0.576, 0.701, 0.576, 0.625, 0.625, 0.625, 0.625, 0.75, 0.576, 0.201, 0.576, 0.125, 0.625, 0.125, 0.625, 0.25, 0.424, 0.549, 0.424, 0.625, 0.375, 0.625, 0.375, 0.5, 0.576, 0.549, 0.5, 0.549, 0.5, 0.5, 0.625, 0.5, 0.5, 0.04902, 0.424, 0.04902, 0.375, 0.0, 0.5, 0.0, 0.5, 0.701, 0.576, 0.701, 0.625, 0.75, 0.5, 0.75, 0.5, 0.201, 0.576, 0.201, 0.625, 0.25, 0.5, 0.25, 0.424, 0.125, 0.424, 0.201, 0.375, 0.25, 0.375, 0.125, 0.576, 0.625, 0.576, 0.549, 0.625, 0.5, 0.625, 0.625, 0.576, 0.125, 0.576, 0.04902, 0.625, 0.0, 0.625, 0.125, 0.424, 0.625, 0.424, 0.701, 0.375, 0.75, 0.375, 0.625, 0.4279, 0.05291, 0.4279, 0.125, 0.424, 0.125, 0.424, 0.04902, 0.5, 0.5529, 0.4279, 0.5529, 0.424, 0.549, 0.5, 0.549, 0.5721, 0.05291, 0.5, 0.05291, 0.5, 0.04902, 0.576, 0.04902, 0.4279, 0.6971, 0.5, 0.6971, 0.5, 0.701, 0.424, 0.701, 0.4279, 0.1971, 0.5, 0.1971, 0.5, 0.201, 0.424, 0.201, 0.5721, 0.6971, 0.5721, 0.625, 0.576, 0.625, 0.576, 0.701, 0.5721, 0.1971, 0.5721, 0.125, 0.576, 0.125, 0.576, 0.201, 0.4279, 0.5529, 0.4279, 0.625, 0.424, 0.625, 0.424, 0.549, 0.5721, 0.5529, 0.5, 0.5529, 0.5, 0.549, 0.576, 0.549, 0.5, 0.05291, 0.4279, 0.05291, 0.424, 0.04902, 0.5, 0.04902, 0.5, 0.6971, 0.5721, 0.6971, 0.576, 0.701, 0.5, 0.701, 0.5, 0.1971, 0.5721, 0.1971, 0.576, 0.201, 0.5, 0.201, 0.4279, 0.125, 0.4279, 0.1971, 0.424, 0.201, 0.424, 0.125, 0.5721, 0.625, 0.5721, 0.5529, 0.576, 0.549, 0.576, 0.625, 0.5721, 0.125, 0.5721, 0.05291, 0.576, 0.04902, 0.576, 0.125, 0.4279, 0.625, 0.4279, 0.6971, 0.424, 0.701, 0.424, 0.625, 0.375, 0.125, 0.375, 0.25, 0.375, 0.25, 0.375, 0.125, 0.375, 0.25, 0.375, 0.375, 0.375, 0.375, 0.375, 0.25, 0.375, 0.375, 0.375, 0.5, 0.375, 0.5, 0.375, 0.375, 0.375, 0.875, 0.375, 1.0, 0.375, 1.0, 0.375, 0.875, 0.375, 0.75, 0.375, 0.875, 0.375, 0.875, 0.375, 0.75, 0.375, 0.625, 0.375, 0.75, 0.375, 0.75, 0.375, 0.625, 0.375, 0.0, 0.375, 0.125, 0.375, 0.125, 0.375, 0.0, 0.375, 0.5, 0.375, 0.625, 0.375, 0.625, 0.375, 0.5, 0.75, 0.6778, 0.8028, 0.6778, 0.875, 0.75, 0.75, 0.75, 0.6972, 0.625, 0.6972, 0.6778, 0.625, 0.75, 0.625, 0.625, 0.8028, 0.625, 0.8028, 0.5722, 0.875, 0.5, 0.875, 0.625, 0.75, 0.5722, 0.6972, 0.5722, 0.625, 0.5, 0.75, 0.5, 0.6972, 0.6778, 0.75, 0.6778, 0.75, 0.75, 0.625, 0.75, 0.8028, 0.5722, 0.75, 0.5722, 0.75, 0.5, 0.875, 0.5, 0.6972, 0.5722, 0.6972, 0.625, 0.625, 0.625, 0.625, 0.5, 0.8028, 0.6778, 0.8028, 0.625, 0.875, 0.625, 0.875, 0.75, 0.8028, 0.5722, 0.8028, 0.625, 0.8028, 0.625, 0.8028, 0.5722, 0.8028, 0.6778, 0.75, 0.6778, 0.75, 0.6778, 0.8028, 0.6778, 0.8028, 0.625, 0.8028, 0.6778, 0.8028, 0.6778, 0.8028, 0.625, 0.75, 0.5722, 0.8028, 0.5722, 0.8028, 0.5722, 0.75, 0.5722, 0.75, 0.5722, 0.8028, 0.5722, 0.8028, 0.5722, 0.75, 0.5722, 0.8028, 0.625, 0.8028, 0.6778, 0.8028, 0.6778, 0.8028, 0.625, 0.8028, 0.6778, 0.75, 0.6778, 0.75, 0.6778, 0.8028, 0.6778, 0.8028, 0.5722, 0.8028, 0.625, 0.8028, 0.625, 0.8028, 0.5722, 0.6972, 0.5722, 0.75, 0.5722, 0.75, 0.5722, 0.6972, 0.5722, 0.6972, 0.6778, 0.6972, 0.625, 0.6972, 0.625, 0.6972, 0.6778, 0.6972, 0.625, 0.6972, 0.5722, 0.6972, 0.5722, 0.6972, 0.625, 0.75, 0.6778, 0.6972, 0.6778, 0.6972, 0.6778, 0.75, 0.6778, 0.2048, 0.625, 0.2048, 0.6702, 0.125, 0.75, 0.125, 0.625, 0.25, 0.5798, 0.2048, 0.5798, 0.125, 0.5, 0.25, 0.5, 0.25, 0.6702, 0.2952, 0.6702, 0.375, 0.75, 0.25, 0.75, 0.2952, 0.625, 0.2952, 0.5798, 0.375, 0.5, 0.375, 0.625, 0.2952, 0.5798, 0.25, 0.5798, 0.25, 0.5, 0.375, 0.5, 0.2048, 0.6702, 0.25, 0.6702, 0.25, 0.75, 0.125, 0.75, 0.2048, 0.5798, 0.2048, 0.625, 0.125, 0.625, 0.125, 0.5, 0.2952, 0.6702, 0.2952, 0.625, 0.375, 0.625, 0.375, 0.75, 0.2952, 0.625, 0.2952, 0.6702, 0.2952, 0.6702, 0.2952, 0.625, 0.25, 0.6702, 0.2048, 0.6702, 0.2048, 0.6702, 0.25, 0.6702, 0.2952, 0.5798, 0.2952, 0.625, 0.2952, 0.625, 0.2952, 0.5798, 0.2048, 0.5798, 0.25, 0.5798, 0.25, 0.5798, 0.2048, 0.5798, 0.2048, 0.5798, 0.25, 0.5798, 0.25, 0.5798, 0.2048, 0.5798, 0.2952, 0.5798, 0.2952, 0.625, 0.2952, 0.625, 0.2952, 0.5798, 0.25, 0.6702, 0.2048, 0.6702, 0.2048, 0.6702, 0.25, 0.6702, 0.2952, 0.625, 0.2952, 0.6702, 0.2952, 0.6702, 0.2952, 0.625, 0.2048, 0.625, 0.2048, 0.5798, 0.2048, 0.5798, 0.2048, 0.625, 0.25, 0.5798, 0.2952, 0.5798, 0.2952, 0.5798, 0.25, 0.5798, 0.2952, 0.6702, 0.25, 0.6702, 0.25, 0.6702, 0.2952, 0.6702, 0.2048, 0.6702, 0.2048, 0.625, 0.2048, 0.625, 0.2048, 0.6702])
me_cube.materials.append(mat_material)
me_cube.use_remesh_preserve_volume = False
me_cube.use_remesh_preserve_attributes = False
me_cube.use_mirror_vertex_groups = False
me_cube.update()
me_x = bpy.data.meshes.new('立方体')
me_x.from_pydata([(-1.0, -1.0, -1.082), (-0.3411, -0.5766, 1.017), (-1.0, 1.0, -1.082), (-0.3411, 0.5766, 1.017), (1.0, -1.0, -1.082), (0.3411, -0.5766, 1.017), (1.0, 1.0, -1.082), (0.3411, 0.5766, 1.017), (-0.4396, -0.7431, 0.9691), (-0.4396, 0.7431, 0.9691), (0.4396, 0.7431, 0.9691), (0.4396, -0.7431, 0.9691), (-0.4176, 0.7251, 0.3515), (0.4176, 0.7251, 0.3515), (0.4176, -0.7251, 0.3515), (-0.4176, -0.7251, 0.3515), (-0.6114, 0.8245, -0.05989), (0.6114, 0.963, -0.05989), (0.6114, -0.8118, -0.05627), (-0.6114, -0.6733, -0.05627), (-0.9797, 0.9797, -0.9761), (0.9797, 0.9797, -0.9761), (0.9797, -0.9797, -0.9761), (-0.9797, -0.9797, -0.9761), (-0.7322, -0.7626, -0.5217), (-0.7322, 0.9031, -0.5235), (0.7322, 0.9715, -0.5235), (0.7322, -0.8311, -0.5217)], [], [(8, 1, 3, 9), (9, 3, 7, 10), (10, 7, 5, 11), (11, 5, 1, 8), (2, 6, 4, 0), (7, 3, 1, 5), (14, 11, 8, 15), (13, 10, 11, 14), (12, 9, 10, 13), (15, 8, 9, 12), (19, 15, 12, 16), (16, 12, 13, 17), (17, 13, 14, 18), (18, 14, 15, 19), (27, 18, 19, 24), (26, 17, 18, 27), (25, 16, 17, 26), (24, 19, 16, 25), (0, 23, 20, 2), (2, 20, 21, 6), (6, 21, 22, 4), (4, 22, 23, 0), (23, 24, 25, 20), (20, 25, 26, 21), (21, 26, 27, 22), (22, 27, 24, 23)])
me_x.polygons.foreach_set('use_smooth', [True] * 26)
_uv = me_x.uv_layers.new(name='UV 贴图')
_uv.uv.foreach_set('vector', [0.612, 0.0, 0.625, 0.0, 0.625, 0.25, 0.612, 0.25, 0.612, 0.25, 0.625, 0.25, 0.625, 0.5, 0.612, 0.5, 0.612, 0.5, 0.625, 0.5, 0.625, 0.75, 0.612, 0.75, 0.612, 0.75, 0.625, 0.75, 0.625, 1.0, 0.612, 1.0, 0.125, 0.5, 0.375, 0.5, 0.375, 0.75, 0.125, 0.75, 0.625, 0.5, 0.875, 0.5, 0.875, 0.75, 0.625, 0.75, 0.5406, 0.75, 0.612, 0.75, 0.612, 1.0, 0.5406, 1.0, 0.5406, 0.5, 0.612, 0.5, 0.612, 0.75, 0.5406, 0.75, 0.5406, 0.25, 0.612, 0.25, 0.612, 0.5, 0.5406, 0.5, 0.5406, 0.0, 0.612, 0.0, 0.612, 0.25, 0.5406, 0.25, 0.4807, 0.0, 0.5406, 0.0, 0.5406, 0.25, 0.4807, 0.25, 0.4807, 0.25, 0.5406, 0.25, 0.5406, 0.5, 0.4807, 0.5, 0.4807, 0.5, 0.5406, 0.5, 0.5406, 0.75, 0.4807, 0.75, 0.4807, 0.75, 0.5406, 0.75, 0.5406, 1.0, 0.4807, 1.0, 0.4334, 0.75, 0.4807, 0.75, 0.4807, 1.0, 0.4334, 1.0, 0.4334, 0.5, 0.4807, 0.5, 0.4807, 0.75, 0.4334, 0.75, 0.4334, 0.25, 0.4807, 0.25, 0.4807, 0.5, 0.4334, 0.5, 0.4334, 0.0, 0.4807, 0.0, 0.4807, 0.25, 0.4334, 0.25, 0.375, 0.0, 0.3872, 0.0, 0.3872, 0.25, 0.375, 0.25, 0.375, 0.25, 0.3872, 0.25, 0.3872, 0.5, 0.375, 0.5, 0.375, 0.5, 0.3872, 0.5, 0.3872, 0.75, 0.375, 0.75, 0.375, 0.75, 0.3872, 0.75, 0.3872, 1.0, 0.375, 1.0, 0.3872, 0.0, 0.4334, 0.0, 0.4334, 0.25, 0.3872, 0.25, 0.3872, 0.25, 0.4334, 0.25, 0.4334, 0.5, 0.3872, 0.5, 0.3872, 0.5, 0.4334, 0.5, 0.4334, 0.75, 0.3872, 0.75, 0.3872, 0.75, 0.4334, 0.75, 0.4334, 1.0, 0.3872, 1.0])
me_x.materials.append(mat_001)
me_x.use_remesh_fix_poles = True
me_x.use_remesh_preserve_attributes = False
me_x.update()
me_x_1 = bpy.data.meshes.new('平面')
me_x_1.from_pydata([(-1.0, -1.0, 0.0), (1.0, -1.0, 0.0), (-1.0, 1.0, 0.0), (1.0, 1.0, 0.0)], [], [(0, 1, 3, 2)])
_uv = me_x_1.uv_layers.new(name='UV 贴图')
_uv.uv.foreach_set('vector', [0.0, 0.0, 1.0, 0.0, 1.0, 1.0, 0.0, 1.0])
me_x_1.materials.append(mat_x)
me_x_1.use_remesh_fix_poles = True
me_x_1.use_remesh_preserve_attributes = False
me_x_1.update()

# ---- objects
ob_hummer = bpy.data.objects.new('hummer', me_cube)
ob_stick = bpy.data.objects.new('stick', me_x)
ob_x = bpy.data.objects.new('平面', me_x_1)
ob_x_1 = bpy.data.objects.new('摄像机', cam_x)

# ---- transforms, parenting, visibility, modifiers, constraints
ob_hummer.location = (0.0, 0.0, 1.075)
ob_hummer.rotation_euler = (-0.0, -1.571, 0.0)
ob_hummer.lock_rotations_4d = False
ob_hummer.empty_display_type = 'ARROWS'
ob_hummer.lineart.crease_threshold = 0.0
_m = ob_hummer.modifiers.new('细分', 'SUBSURF')
_m.levels = 4
_m.render_levels = 4
ob_stick.location = (4.449, 0.0, 1.075)
ob_stick.rotation_euler = (-0.0, -1.571, 0.0)
ob_stick.scale = (1.0, 1.0, 5.966)
_m = ob_stick.modifiers.new('细分', 'SUBSURF')
_m.levels = 4
_m.render_levels = 4
ob_x.location = (0.0, 0.0, 0.0)
ob_x.scale = (-43.13, -43.13, -43.13)
ob_x_1.location = (11.03, 15.02, 20.54)
ob_x_1.rotation_euler = (0.7191, -1.675e-06, 2.716)

# ---- collection membership
col_collection.objects.link(ob_hummer)
col_collection.objects.link(ob_stick)
col_collection.objects.link(ob_x)
col_collection.objects.link(ob_x_1)

# ---- scene / render settings (as saved in the file)
scene.camera = ob_x_1
scene.frame_start = 1; scene.frame_end = 250; scene.frame_set(1)
scene.render.engine = 'CYCLES'
scene.cycles.sampling_pattern = 'TABULATED_SOBOL'
scene.cycles.use_light_tree = False
scene.view_settings.view_transform = 'Filmic'
bpy.context.view_layer.update()

# ---- added for rendering (the .blend has no usable light): sun
light_auto_sun = bpy.data.lights.new('AutoSun', 'SUN')
light_auto_sun.energy = 3.0
light_auto_sun.angle = 0.0523599
ob_auto_sun = bpy.data.objects.new('AutoSun', light_auto_sun)
scene.collection.objects.link(ob_auto_sun)
ob_auto_sun.rotation_euler = (0.872665, 0.174533, 0.523599)
bpy.context.view_layer.update()
